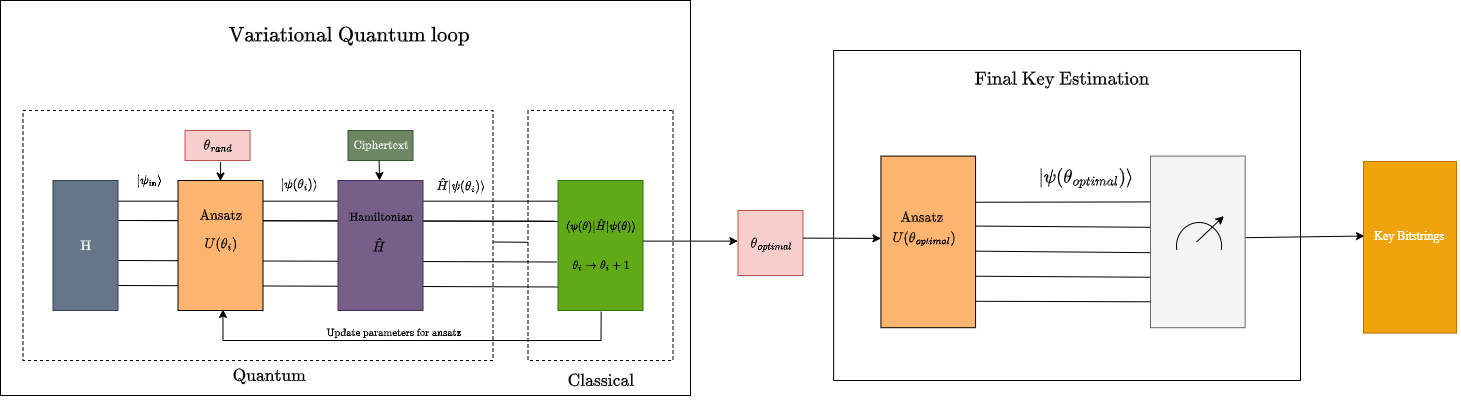

The diagram above was exported from draw.io. Its source (the exported page's mxGraphModel, read from the mxfile embedded in the PNG):
<mxGraphModel dx="2911" dy="2329" grid="1" gridSize="10" guides="1" tooltips="1" connect="0" arrows="0" fold="1" page="1" pageScale="1" pageWidth="827" pageHeight="1169" math="1" shadow="0">
  <root>
    <mxCell id="0" />
    <mxCell id="1" parent="0" />
    <mxCell id="2" value="" style="rounded=0;whiteSpace=wrap;html=1;fillColor=default;" vertex="1" parent="1">
      <mxGeometry x="-309" y="-509" width="690" height="395" as="geometry" />
    </mxCell>
    <mxCell id="3" value="" style="endArrow=none;html=1;rounded=0;entryX=0.477;entryY=0.997;entryDx=0;entryDy=0;entryPerimeter=0;exitX=0.45;exitY=-0.026;exitDx=0;exitDy=0;exitPerimeter=0;" edge="1" source="23" target="13" parent="1">
      <mxGeometry width="50" height="50" relative="1" as="geometry">
        <mxPoint x="-176.48000000000002" y="-269.5" as="sourcePoint" />
        <mxPoint x="245.51999999999998" y="-268.5" as="targetPoint" />
      </mxGeometry>
    </mxCell>
    <mxCell id="4" value="" style="rounded=0;whiteSpace=wrap;html=1;fillColor=light-dark(#FFFFFF,transparent);strokeColor=light-dark(#000000,#CC00CC);dashed=1;movable=1;resizable=1;rotatable=1;deletable=1;editable=1;locked=0;connectable=1;" vertex="1" parent="1">
      <mxGeometry x="-286.5" y="-399" width="470" height="250" as="geometry" />
    </mxCell>
    <mxCell id="5" value="" style="rounded=0;whiteSpace=wrap;html=1;direction=south;fillColor=light-dark(#FFFFFF,transparent);dashed=1;strokeColor=light-dark(#000000,#EA6B66);" vertex="1" parent="1">
      <mxGeometry x="218.5" y="-399" width="145" height="250" as="geometry" />
    </mxCell>
    <mxCell id="6" value="" style="endArrow=none;html=1;rounded=0;entryX=0.315;entryY=0.99;entryDx=0;entryDy=0;entryPerimeter=0;" edge="1" target="13" parent="1">
      <mxGeometry width="50" height="50" relative="1" as="geometry">
        <mxPoint x="-176.5" y="-289" as="sourcePoint" />
        <mxPoint x="245.51999999999998" y="-288.3599999999999" as="targetPoint" />
      </mxGeometry>
    </mxCell>
    <mxCell id="7" value="" style="endArrow=none;html=1;rounded=0;entryX=0.627;entryY=1.004;entryDx=0;entryDy=0;entryPerimeter=0;" edge="1" parent="1">
      <mxGeometry width="50" height="50" relative="1" as="geometry">
        <mxPoint x="-191.5" y="-249" as="sourcePoint" />
        <mxPoint x="247.15999999999985" y="-247.4899999999999" as="targetPoint" />
      </mxGeometry>
    </mxCell>
    <mxCell id="8" value="" style="endArrow=none;html=1;rounded=0;entryX=0.819;entryY=0.997;entryDx=0;entryDy=0;entryPerimeter=0;" edge="1" target="13" parent="1">
      <mxGeometry width="50" height="50" relative="1" as="geometry">
        <mxPoint x="-192.5" y="-224" as="sourcePoint" />
        <mxPoint x="247.01999999999998" y="-223" as="targetPoint" />
      </mxGeometry>
    </mxCell>
    <mxCell id="9" value="" style="endArrow=none;html=1;rounded=0;entryX=0.159;entryY=0.941;entryDx=0;entryDy=0;entryPerimeter=0;exitX=0.159;exitY=0.077;exitDx=0;exitDy=0;exitPerimeter=0;" edge="1" source="23" target="13" parent="1">
      <mxGeometry width="50" height="50" relative="1" as="geometry">
        <mxPoint x="-176.5" y="-309" as="sourcePoint" />
        <mxPoint x="245.51999999999998" y="-308.3599999999999" as="targetPoint" />
      </mxGeometry>
    </mxCell>
    <mxCell id="10" value="" style="endArrow=none;html=1;rounded=0;entryX=0.172;entryY=1.008;entryDx=0;entryDy=0;entryPerimeter=0;" edge="1" parent="1">
      <mxGeometry width="50" height="50" relative="1" as="geometry">
        <mxPoint x="-195.5" y="-289" as="sourcePoint" />
        <mxPoint x="245.51999999999998" y="-288.3599999999999" as="targetPoint" />
      </mxGeometry>
    </mxCell>
    <mxCell id="11" value="" style="rounded=0;whiteSpace=wrap;html=1;direction=south;fillColor=light-dark(#FFB570,#90643E);strokeColor=light-dark(#000000,#FFB570);strokeWidth=1;" vertex="1" parent="1">
      <mxGeometry x="-131.5" y="-329" width="85" height="130" as="geometry" />
    </mxCell>
    <mxCell id="12" value="$$\text{Quantum}$$" style="text;html=1;align=center;verticalAlign=middle;resizable=0;points=[];autosize=1;strokeColor=none;fillColor=none;fontSize=15;" vertex="1" parent="1">
      <mxGeometry x="-121.5" y="-149" width="160" height="30" as="geometry" />
    </mxCell>
    <mxCell id="13" value="" style="rounded=0;whiteSpace=wrap;html=1;direction=south;fillColor=light-dark(#60A917,#38650C);strokeColor=light-dark(#2D7600,#7FC757);fontColor=#ffffff;" vertex="1" parent="1">
      <mxGeometry x="248.5" y="-329" width="85" height="130" as="geometry" />
    </mxCell>
    <mxCell id="14" value="$$\text{Ansatz}$$" style="text;html=1;align=center;verticalAlign=middle;resizable=0;points=[];autosize=1;fontColor=light-dark(#000000,#FFFFFF);" vertex="1" parent="1">
      <mxGeometry x="-149" y="-309" width="120" height="30" as="geometry" />
    </mxCell>
    <mxCell id="15" value="&lt;div&gt;$$U(\theta_i)$$&lt;/div&gt;&lt;div&gt;&lt;br&gt;&lt;/div&gt;" style="text;html=1;align=center;verticalAlign=middle;resizable=0;points=[];autosize=1;strokeColor=none;fillColor=none;fontColor=light-dark(#000000,#FFFFFF);" vertex="1" parent="1">
      <mxGeometry x="-144" y="-279" width="110" height="40" as="geometry" />
    </mxCell>
    <mxCell id="16" value="&lt;div&gt;$$|\psi_{\text{in}}\rangle$$&lt;/div&gt;&lt;div&gt;&lt;br&gt;&lt;/div&gt;" style="text;html=1;align=center;verticalAlign=middle;resizable=0;points=[];autosize=1;strokeColor=none;fillColor=none;fontSize=11;" vertex="1" parent="1">
      <mxGeometry x="-236.5" y="-343" width="150" height="40" as="geometry" />
    </mxCell>
    <mxCell id="17" value="&lt;div&gt;&lt;div&gt;&lt;div&gt;$$|\psi(\theta_i)\rangle$$&lt;/div&gt;&lt;/div&gt;&lt;/div&gt;&lt;div&gt;&lt;br&gt;&lt;/div&gt;" style="text;html=1;align=center;verticalAlign=middle;resizable=0;points=[];autosize=1;strokeColor=none;fillColor=none;fontSize=11;" vertex="1" parent="1">
      <mxGeometry x="-86.5" y="-339" width="150" height="40" as="geometry" />
    </mxCell>
    <mxCell id="18" value="&lt;div&gt;&lt;div&gt;$$\langle \psi(\theta)|\hat{H}|\psi(\theta) \rangle$$&lt;/div&gt;&lt;/div&gt;&lt;div&gt;&lt;br&gt;&lt;/div&gt;" style="text;html=1;align=center;verticalAlign=middle;resizable=0;points=[];autosize=1;strokeColor=none;fillColor=none;fontColor=light-dark(#000000,#FFFFFF);fontSize=10;" vertex="1" parent="1">
      <mxGeometry x="171" y="-299" width="240" height="40" as="geometry" />
    </mxCell>
    <mxCell id="19" value="&lt;div&gt;&lt;div&gt;&lt;div&gt;$$\hat{H}|\psi(\theta_i)\rangle$$&lt;/div&gt;&lt;/div&gt;&lt;/div&gt;&lt;div&gt;&lt;br&gt;&lt;/div&gt;" style="text;html=1;align=center;verticalAlign=middle;resizable=0;points=[];autosize=1;strokeColor=none;fillColor=none;fontSize=11;" vertex="1" parent="1">
      <mxGeometry x="61" y="-339" width="180" height="40" as="geometry" />
    </mxCell>
    <mxCell id="20" value="$$\theta_i&amp;nbsp; \rightarrow \theta_i+1$$" style="text;html=1;align=center;verticalAlign=middle;resizable=0;points=[];autosize=1;strokeColor=none;fillColor=none;fontColor=light-dark(#000000,#FFFFFF);fontSize=10;" vertex="1" parent="1">
      <mxGeometry x="201" y="-259" width="180" height="30" as="geometry" />
    </mxCell>
    <mxCell id="21" value="" style="endArrow=classic;html=1;rounded=0;exitX=1.01;exitY=0.492;exitDx=0;exitDy=0;exitPerimeter=0;entryX=0.992;entryY=0.471;entryDx=0;entryDy=0;entryPerimeter=0;" edge="1" source="13" target="11" parent="1">
      <mxGeometry width="50" height="50" relative="1" as="geometry">
        <mxPoint x="73.5" y="-189" as="sourcePoint" />
        <mxPoint x="-126.5" y="-169" as="targetPoint" />
        <Array as="points">
          <mxPoint x="291.5" y="-169" />
          <mxPoint x="-86.5" y="-169" />
        </Array>
      </mxGeometry>
    </mxCell>
    <mxCell id="22" value="$$\text{Classical}$$" style="text;html=1;align=center;verticalAlign=middle;resizable=0;points=[];autosize=1;strokeColor=none;fillColor=none;fontSize=15;" vertex="1" parent="1">
      <mxGeometry x="211" y="-144" width="160" height="30" as="geometry" />
    </mxCell>
    <mxCell id="23" value="$$\text{H}$$" style="rounded=0;whiteSpace=wrap;html=1;direction=south;fillColor=light-dark(#647687,#393F44);strokeColor=light-dark(#314354,#9EB2BD);fontColor=light-dark(#FFFFFF,#FFFFFF);align=center;verticalAlign=middle;fontFamily=Helvetica;fontSize=12;" vertex="1" parent="1">
      <mxGeometry x="-256.5" y="-329" width="65" height="130" as="geometry" />
    </mxCell>
    <mxCell id="24" value="$$\text{Update parameters for ansatz}$$" style="text;html=1;align=center;verticalAlign=middle;resizable=0;points=[];autosize=1;strokeColor=none;fillColor=none;fontSize=9;" vertex="1" parent="1">
      <mxGeometry x="-11.5" y="-187" width="190" height="20" as="geometry" />
    </mxCell>
    <mxCell id="25" value="$$\theta_{rand}$$" style="rounded=0;whiteSpace=wrap;html=1;direction=west;fillColor=#f8cecc;strokeColor=#b85450;" vertex="1" parent="1">
      <mxGeometry x="-124.5" y="-379" width="65" height="30" as="geometry" />
    </mxCell>
    <mxCell id="26" value="" style="endArrow=classic;html=1;rounded=0;entryX=-0.017;entryY=0.263;entryDx=0;entryDy=0;entryPerimeter=0;exitX=0.452;exitY=-0.049;exitDx=0;exitDy=0;exitPerimeter=0;" edge="1" source="25" target="17" parent="1">
      <mxGeometry width="50" height="50" relative="1" as="geometry">
        <mxPoint x="-126.5" y="-299" as="sourcePoint" />
        <mxPoint x="-76.5" y="-349" as="targetPoint" />
      </mxGeometry>
    </mxCell>
    <mxCell id="27" value="" style="endArrow=classic;html=1;rounded=0;entryX=1.003;entryY=0.529;entryDx=0;entryDy=0;entryPerimeter=0;exitX=0.677;exitY=0.765;exitDx=0;exitDy=0;exitPerimeter=0;" edge="1" source="18" target="28" parent="1">
      <mxGeometry width="50" height="50" relative="1" as="geometry">
        <mxPoint x="333.5" y="-279" as="sourcePoint" />
        <mxPoint x="403.5" y="-279" as="targetPoint" />
      </mxGeometry>
    </mxCell>
    <mxCell id="28" value="$$\theta_{optimal}$$" style="rounded=0;whiteSpace=wrap;html=1;direction=west;fillColor=#f8cecc;strokeColor=#b85450;" vertex="1" parent="1">
      <mxGeometry x="428.5" y="-299" width="65" height="65" as="geometry" />
    </mxCell>
    <mxCell id="29" value="$$\text{Variational Quantum loop}$$" style="text;html=1;align=center;verticalAlign=middle;resizable=0;points=[];autosize=1;strokeColor=none;fillColor=none;fontSize=18;" vertex="1" parent="1">
      <mxGeometry x="-116.5" y="-494" width="310" height="40" as="geometry" />
    </mxCell>
    <mxCell id="30" value="" style="rounded=0;whiteSpace=wrap;html=1;direction=west;fillColor=light-dark(#6D8764,#50614B);strokeColor=light-dark(#3A5431,#C5E1BC);fontColor=#ffffff;" vertex="1" parent="1">
      <mxGeometry x="38.5" y="-379" width="65" height="30" as="geometry" />
    </mxCell>
    <mxCell id="31" value="&lt;font&gt;$$\text{Ciphertext}$$&lt;/font&gt;" style="text;html=1;align=center;verticalAlign=middle;resizable=0;points=[];autosize=1;strokeColor=none;fillColor=none;fontFamily=Helvetica;fontSize=10;fontColor=light-dark(#FFFFFF,#FFFFFF);" vertex="1" parent="1">
      <mxGeometry x="11" y="-379" width="120" height="30" as="geometry" />
    </mxCell>
    <mxCell id="32" value="" style="endArrow=classic;html=1;rounded=0;exitX=0.489;exitY=0.999;exitDx=0;exitDy=0;exitPerimeter=0;" edge="1" source="31" target="34" parent="1">
      <mxGeometry width="50" height="50" relative="1" as="geometry">
        <mxPoint x="-79" y="-338" as="sourcePoint" />
        <mxPoint x="-79" y="-318" as="targetPoint" />
      </mxGeometry>
    </mxCell>
    <mxCell id="33" value="" style="group" connectable="0" vertex="1" parent="1">
      <mxGeometry x="16" y="-329" width="120" height="130" as="geometry" />
    </mxCell>
    <mxCell id="34" value="" style="rounded=0;whiteSpace=wrap;html=1;direction=south;fillColor=light-dark(#76608A,#4C2375);fontColor=#ffffff;strokeColor=light-dark(#432D57,#9933FF);strokeWidth=1;" vertex="1" parent="33">
      <mxGeometry x="12.5" width="85" height="130" as="geometry" />
    </mxCell>
    <mxCell id="35" value="$$\text{Hamiltonian}$$" style="text;html=1;align=center;verticalAlign=middle;resizable=0;points=[];autosize=1;strokeColor=none;fillColor=none;fontColor=light-dark(#000000,#FFFFFF);fontSize=10;" vertex="1" parent="33">
      <mxGeometry x="-5" y="22" width="120" height="30" as="geometry" />
    </mxCell>
    <mxCell id="36" value="$$\hat{H}$$" style="text;html=1;align=center;verticalAlign=middle;resizable=0;points=[];autosize=1;strokeColor=none;fillColor=none;fontColor=light-dark(#000000,#FFFFFF);fontSize=12;" vertex="1" parent="33">
      <mxGeometry x="8" y="50" width="90" height="30" as="geometry" />
    </mxCell>
    <mxCell id="37" value="" style="rounded=0;whiteSpace=wrap;html=1;fillColor=default;movable=1;resizable=1;rotatable=1;deletable=1;editable=1;locked=0;connectable=1;" vertex="1" parent="1">
      <mxGeometry x="524.12" y="-459" width="466.88" height="330" as="geometry" />
    </mxCell>
    <mxCell id="38" value="" style="endArrow=classic;html=1;rounded=0;exitX=0.476;exitY=0.059;exitDx=0;exitDy=0;exitPerimeter=0;entryX=0.011;entryY=0.517;entryDx=0;entryDy=0;entryPerimeter=0;" edge="1" source="45" target="58" parent="1">
      <mxGeometry width="50" height="50" relative="1" as="geometry">
        <mxPoint x="1005.6457489878544" y="-271.55999999999995" as="sourcePoint" />
        <mxPoint x="1054" y="-272" as="targetPoint" />
      </mxGeometry>
    </mxCell>
    <mxCell id="39" value="" style="endArrow=none;html=1;rounded=0;entryX=0.849;entryY=0.993;entryDx=0;entryDy=0;entryPerimeter=0;exitX=0.854;exitY=-0.001;exitDx=0;exitDy=0;exitPerimeter=0;" edge="1" target="45" parent="1">
      <mxGeometry width="50" height="50" relative="1" as="geometry">
        <mxPoint x="666.0708502024293" y="-208.2" as="sourcePoint" />
        <mxPoint x="860.908906882591" y="-208.2" as="targetPoint" />
      </mxGeometry>
    </mxCell>
    <mxCell id="40" value="" style="endArrow=none;html=1;rounded=0;entryX=0.706;entryY=0.98;entryDx=0;entryDy=0;entryPerimeter=0;exitX=0.854;exitY=-0.001;exitDx=0;exitDy=0;exitPerimeter=0;" edge="1" target="45" parent="1">
      <mxGeometry width="50" height="50" relative="1" as="geometry">
        <mxPoint x="666.0708502024293" y="-233.27999999999997" as="sourcePoint" />
        <mxPoint x="860.908906882591" y="-233.27999999999997" as="targetPoint" />
      </mxGeometry>
    </mxCell>
    <mxCell id="41" value="" style="endArrow=none;html=1;rounded=0;entryX=0.563;entryY=0.986;entryDx=0;entryDy=0;entryPerimeter=0;exitX=0.854;exitY=-0.001;exitDx=0;exitDy=0;exitPerimeter=0;" edge="1" target="45" parent="1">
      <mxGeometry width="50" height="50" relative="1" as="geometry">
        <mxPoint x="666.0708502024293" y="-258.36" as="sourcePoint" />
        <mxPoint x="860.908906882591" y="-258.36" as="targetPoint" />
      </mxGeometry>
    </mxCell>
    <mxCell id="42" value="" style="endArrow=none;html=1;rounded=0;entryX=0.415;entryY=0.984;entryDx=0;entryDy=0;entryPerimeter=0;exitX=0.854;exitY=-0.001;exitDx=0;exitDy=0;exitPerimeter=0;" edge="1" target="45" parent="1">
      <mxGeometry width="50" height="50" relative="1" as="geometry">
        <mxPoint x="666.0708502024293" y="-283.44000000000005" as="sourcePoint" />
        <mxPoint x="860.908906882591" y="-283.44000000000005" as="targetPoint" />
      </mxGeometry>
    </mxCell>
    <mxCell id="43" value="" style="endArrow=none;html=1;rounded=0;entryX=0.267;entryY=0.995;entryDx=0;entryDy=0;entryPerimeter=0;exitX=0.854;exitY=-0.001;exitDx=0;exitDy=0;exitPerimeter=0;" edge="1" source="52" target="45" parent="1">
      <mxGeometry width="50" height="50" relative="1" as="geometry">
        <mxPoint x="671.6376518218624" y="-307.20000000000005" as="sourcePoint" />
        <mxPoint x="1160.681174089069" y="-307.20000000000005" as="targetPoint" />
      </mxGeometry>
    </mxCell>
    <mxCell id="44" value="" style="group" connectable="0" vertex="1" parent="1">
      <mxGeometry x="841.0033198380565" y="-353.4" width="94.63562753036439" height="171.60000000000002" as="geometry" />
    </mxCell>
    <mxCell id="45" value="" style="rounded=0;whiteSpace=wrap;html=1;direction=south;fillColor=#f5f5f5;strokeColor=#666666;strokeWidth=1;fontColor=#333333;" vertex="1" parent="44">
      <mxGeometry width="94.63562753036439" height="171.60000000000002" as="geometry" />
    </mxCell>
    <mxCell id="46" value="" style="group" connectable="0" vertex="1" parent="44">
      <mxGeometry x="26" y="60" width="47.36" height="53.52" as="geometry" />
    </mxCell>
    <mxCell id="47" value="" style="verticalLabelPosition=bottom;verticalAlign=top;html=1;shape=mxgraph.basic.arc;startAngle=0.4726635228899045;endAngle=0.028001661076506448;direction=south;" vertex="1" parent="46">
      <mxGeometry y="6.4224000000000006" width="45.104761904761894" height="47.09760000000001" as="geometry" />
    </mxCell>
    <mxCell id="48" value="" style="endArrow=classic;html=1;rounded=0;" edge="1" parent="46">
      <mxGeometry width="50" height="50" relative="1" as="geometry">
        <mxPoint x="20.29714285714286" y="25.689600000000002" as="sourcePoint" />
        <mxPoint x="47.36" as="targetPoint" />
      </mxGeometry>
    </mxCell>
    <mxCell id="49" value="" style="endArrow=classic;html=1;rounded=0;" edge="1" parent="1">
      <mxGeometry width="50" height="50" relative="1" as="geometry">
        <mxPoint x="493.5" y="-271.4015999999999" as="sourcePoint" />
        <mxPoint x="571.4352226720648" y="-271.0848" as="targetPoint" />
      </mxGeometry>
    </mxCell>
    <mxCell id="50" value="" style="group" connectable="0" vertex="1" parent="1">
      <mxGeometry x="535.251012145749" y="-373.20000000000005" width="167.00404858299598" height="171.60000000000002" as="geometry" />
    </mxCell>
    <mxCell id="51" value="" style="rounded=0;whiteSpace=wrap;html=1;direction=south;fillColor=light-dark(#FFB570,#90643E);strokeColor=light-dark(#000000,#FFB570);strokeWidth=1;" vertex="1" parent="50">
      <mxGeometry x="36.184210526315795" y="19.8" width="94.63562753036439" height="171.60000000000002" as="geometry" />
    </mxCell>
    <mxCell id="52" value="$$\text{Ansatz}$$" style="text;html=1;align=center;verticalAlign=middle;resizable=0;points=[];autosize=1;fontColor=light-dark(#000000,#FFFFFF);" vertex="1" parent="50">
      <mxGeometry x="16.700404858299596" y="66" width="120" height="30" as="geometry" />
    </mxCell>
    <mxCell id="53" value="&lt;div&gt;$$U(\theta_{optimal})$$&lt;/div&gt;&lt;div&gt;&lt;br&gt;&lt;/div&gt;" style="text;html=1;align=center;verticalAlign=middle;resizable=0;points=[];autosize=1;strokeColor=none;fillColor=none;fontColor=light-dark(#000000,#FFFFFF);" vertex="1" parent="50">
      <mxGeometry x="4" y="88.80000000000001" width="150" height="40" as="geometry" />
    </mxCell>
    <mxCell id="54" value="$$\text{Final Key Estimation}$$" style="text;html=1;align=center;verticalAlign=middle;resizable=0;points=[];autosize=1;strokeColor=none;fillColor=none;fontSize=16;" vertex="1" parent="1">
      <mxGeometry x="627.1032388663966" y="-445.79999999999995" width="250" height="30" as="geometry" />
    </mxCell>
    <mxCell id="55" value="&lt;div&gt;&lt;div&gt;&lt;div&gt;$$|\psi(\theta_{optimal})\rangle$$&lt;/div&gt;&lt;/div&gt;&lt;/div&gt;&lt;div&gt;&lt;br&gt;&lt;/div&gt;" style="text;html=1;align=center;verticalAlign=middle;resizable=0;points=[];autosize=1;strokeColor=none;fillColor=none;fontSize=16;" vertex="1" parent="1">
      <mxGeometry x="646.0130769230768" y="-348" width="260" height="50" as="geometry" />
    </mxCell>
    <mxCell id="56" value="" style="group" connectable="0" vertex="1" parent="1">
      <mxGeometry x="1054" y="-348" width="97" height="171.6" as="geometry" />
    </mxCell>
    <mxCell id="57" value="" style="group;fillColor=light-dark(#F0A30A,#844D00);fontColor=#000000;strokeColor=light-dark(#BD7000,#F2A126);" connectable="0" vertex="1" parent="56">
      <mxGeometry width="92.9779912750691" height="171.6" as="geometry" />
    </mxCell>
    <mxCell id="58" value="&lt;font&gt;Key Bitstrings&lt;/font&gt;" style="text;html=1;align=center;verticalAlign=middle;resizable=0;points=[];autosize=1;strokeColor=none;fillColor=none;fontFamily=Times New Roman;fontSize=12;fontColor=light-dark(#FFFFFF,#FFFFFF);strokeWidth=3;imageWidth=20;" vertex="1" parent="56">
      <mxGeometry x="0.004766910481482228" y="59.00000000000005" width="90" height="30" as="geometry" />
    </mxCell>
  </root>
</mxGraphModel>